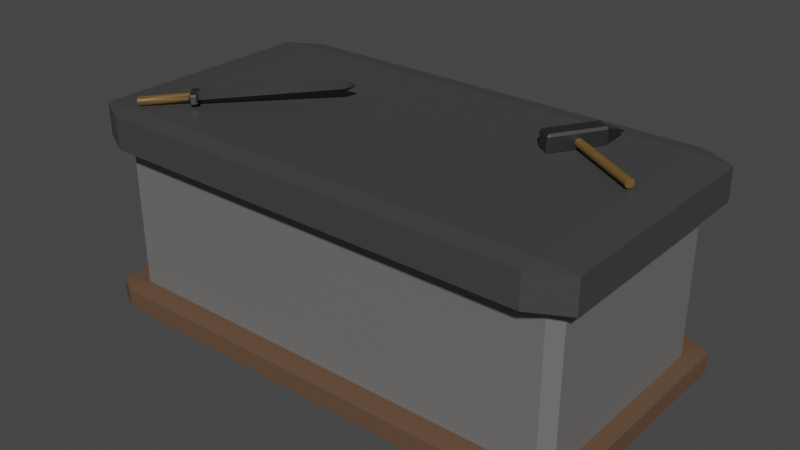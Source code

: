 # Source: workbench.blend  (saved by Blender 4.1.24; exported with 4.5.12 LTS)
import bpy
from mathutils import Matrix  # noqa: F401  (used for matrix-valued properties, if any)

bpy.ops.wm.read_factory_settings(use_empty=True)
scene = bpy.context.scene
scene.name = 'Scene'

# ---- collections
col_collection = bpy.data.collections.new('Collection'); scene.collection.children.link(col_collection)

# ---- materials (node trees are filled in below, after node groups)
mat_middle = bpy.data.materials.new('Middle')
mat_middle.alpha_threshold = 0.0
mat_middle.use_transparent_shadow = False
mat_middle.line_color = (0.0, 0.0, 0.0, 1.0)
mat_top = bpy.data.materials.new('Top')
mat_top.use_transparent_shadow = False
mat_base = bpy.data.materials.new('Base')
mat_base.use_transparent_shadow = False
mat_metal = bpy.data.materials.new('Metal')
mat_metal.use_transparent_shadow = False
mat_handle = bpy.data.materials.new('Handle')
mat_handle.use_transparent_shadow = False

# ---- material node trees
mat_middle.use_nodes = True; mat_middle.node_tree.nodes.clear()
_N = mat_middle.node_tree.nodes; _L = mat_middle.node_tree.links
n0 = _N.new('ShaderNodeOutputMaterial'); n0.name = 'Material Output'; n0.location = (300, 300)
n1 = _N.new('ShaderNodeBsdfPrincipled'); n1.name = 'Principled BSDF'; n1.location = (10, 300)
n1.distribution = 'GGX'
n1.subsurface_method = 'BURLEY'
n1.inputs[0].default_value = (0.2305, 0.2305, 0.2305, 1.0)
n1.inputs[1].default_value = 0.3621
n1.inputs[2].default_value = 0.4
n1.inputs[3].default_value = 1.45
n1.inputs[27].default_value = (0.0, 0.0, 0.0, 1.0)
n1.inputs[28].default_value = 1.0
_L.new(n1.outputs[0], n0.inputs[0])
n0.is_active_output = True
mat_top.use_nodes = True; mat_top.node_tree.nodes.clear()
_N = mat_top.node_tree.nodes; _L = mat_top.node_tree.links
n0 = _N.new('ShaderNodeBsdfPrincipled'); n0.name = 'Principled BSDF'; n0.location = (10, 300)
n0.inputs[0].default_value = (0.05038, 0.05038, 0.05038, 1.0)
n1 = _N.new('ShaderNodeOutputMaterial'); n1.name = 'Material Output'; n1.location = (300, 300)
_L.new(n0.outputs[0], n1.inputs[0])
n1.is_active_output = True
mat_base.use_nodes = True; mat_base.node_tree.nodes.clear()
_N = mat_base.node_tree.nodes; _L = mat_base.node_tree.links
n0 = _N.new('ShaderNodeBsdfPrincipled'); n0.name = 'Principled BSDF'; n0.location = (10, 300)
n0.inputs[0].default_value = (0.1148, 0.06061, 0.03246, 1.0)
n0.inputs[2].default_value = 0.7759
n1 = _N.new('ShaderNodeOutputMaterial'); n1.name = 'Material Output'; n1.location = (300, 300)
_L.new(n0.outputs[0], n1.inputs[0])
n1.is_active_output = True
mat_metal.use_nodes = True; mat_metal.node_tree.nodes.clear()
_N = mat_metal.node_tree.nodes; _L = mat_metal.node_tree.links
n0 = _N.new('ShaderNodeBsdfPrincipled'); n0.name = 'Principled BSDF'; n0.location = (10, 300)
n0.inputs[0].default_value = (0.1315, 0.1315, 0.1315, 1.0)
n0.inputs[1].default_value = 1.0
n0.inputs[2].default_value = 0.5086
n1 = _N.new('ShaderNodeOutputMaterial'); n1.name = 'Material Output'; n1.location = (300, 300)
_L.new(n0.outputs[0], n1.inputs[0])
n1.is_active_output = True
mat_handle.use_nodes = True; mat_handle.node_tree.nodes.clear()
_N = mat_handle.node_tree.nodes; _L = mat_handle.node_tree.links
n0 = _N.new('ShaderNodeBsdfPrincipled'); n0.name = 'Principled BSDF'; n0.location = (10, 300)
n0.inputs[0].default_value = (0.1532, 0.08536, 0.022, 1.0)
n1 = _N.new('ShaderNodeOutputMaterial'); n1.name = 'Material Output'; n1.location = (300, 300)
_L.new(n0.outputs[0], n1.inputs[0])
n1.is_active_output = True

# ---- world
world_world = bpy.data.worlds.new('World'); scene.world = world_world
world_world.use_nodes = True; world_world.node_tree.nodes.clear()
_N = world_world.node_tree.nodes; _L = world_world.node_tree.links
n0 = _N.new('ShaderNodeOutputWorld'); n0.name = 'World Output'; n0.location = (300, 300)
n1 = _N.new('ShaderNodeBackground'); n1.name = 'Background'; n1.location = (10, 300)
n1.inputs[0].default_value = (0.05088, 0.05088, 0.05088, 1.0)
_L.new(n1.outputs[0], n0.inputs[0])
n0.is_active_output = True
world_world.color = (0.05088, 0.05088, 0.05088)
world_world.use_sun_shadow = False
world_world.sun_shadow_jitter_overblur = 0.0

# ---- meshes
me_cube = bpy.data.meshes.new('Cube')
me_cube.from_pydata([(5.959, 2.972, -2.397), (6.236, 2.695, -2.397), (5.959, 2.972, 2.397), (6.236, 2.695, 2.397), (6.236, -2.695, -2.397), (5.959, -2.972, -2.397), (6.236, -2.695, 2.397), (5.959, -2.972, 2.397), (-5.959, 2.972, -2.397), (-6.236, 2.695, -2.397), (-6.236, 2.695, 2.397), (-5.959, 2.972, 2.397), (-6.236, -2.695, -2.397), (-5.959, -2.972, -2.397), (-5.959, -2.972, 2.397), (-6.236, -2.695, 2.397)], [], [(15, 12, 9, 10), (7, 5, 13, 14), (3, 1, 4, 6), (1, 3, 2, 0), (14, 13, 12, 15), (5, 7, 6, 4), (8, 11, 10, 9), (11, 8, 0, 2)])
_uv = me_cube.uv_layers.new(name='UVMap')
_uv.uv.foreach_set('vector', [0.388, 0.01165, 0.612, 0.01165, 0.612, 0.2383, 0.388, 0.2383, 0.388, 0.7556, 0.612, 0.7556, 0.612, 0.9944, 0.388, 0.9944, 0.388, 0.5117, 0.612, 0.5117, 0.612, 0.7383, 0.388, 0.7383, 0.612, 0.5117, 0.388, 0.5117, 0.388, 0.4944, 0.612, 0.4944, 0.388, 0.0, 0.612, 0.0, 0.612, 0.01165, 0.388, 0.01165, 0.612, 0.7556, 0.388, 0.7556, 0.388, 0.7383, 0.612, 0.7383, 0.612, 0.2556, 0.388, 0.2556, 0.388, 0.2383, 0.612, 0.2383, 0.388, 0.2556, 0.612, 0.2556, 0.612, 0.4944, 0.388, 0.4944])
me_cube.materials.append(mat_middle)
me_cube.use_remesh_preserve_volume = False
me_cube.use_remesh_preserve_attributes = False
me_cube.use_mirror_vertex_groups = False
me_cube.update()
me_cube_001 = bpy.data.meshes.new('Cube.001')
me_cube_001.from_pydata([(-0.8613, -0.8613, -1.0), (-0.8613, -1.0, -0.8613), (-1.0, -0.8613, -0.8613), (-0.8613, -1.0, 0.8613), (-0.8613, -0.8613, 1.0), (-1.0, -0.8613, 0.8613), (-0.8613, 0.8613, -1.0), (-1.0, 0.8613, -0.8613), (-0.8613, 1.0, -0.8613), (-0.8613, 0.8613, 1.0), (-0.8613, 1.0, 0.8613), (-1.0, 0.8613, 0.8613), (0.8613, -0.8613, -1.0), (1.0, -0.8613, -0.8613), (0.8613, -1.0, -0.8613), (0.8613, -0.8613, 1.0), (0.8613, -1.0, 0.8613), (1.0, -0.8613, 0.8613), (0.8613, 0.8613, -1.0), (0.8613, 1.0, -0.8613), (1.0, 0.8613, -0.8613), (0.8613, 0.8613, 1.0), (1.0, 0.8613, 0.8613), (0.8613, 1.0, 0.8613)], [], [(14, 16, 3, 1), (20, 22, 17, 13), (21, 9, 4, 15), (2, 5, 11, 7), (8, 10, 23, 19), (0, 1, 2), (3, 4, 5), (6, 7, 8), (9, 10, 11), (12, 13, 14), (15, 16, 17), (18, 19, 20), (21, 22, 23), (6, 0, 2, 7), (1, 3, 5, 2), (4, 9, 11, 5), (10, 8, 7, 11), (18, 6, 8, 19), (9, 21, 23, 10), (22, 20, 19, 23), (12, 18, 20, 13), (21, 15, 17, 22), (16, 14, 13, 17), (0, 12, 14, 1), (15, 4, 3, 16), (6, 18, 12, 0)])
_uv = me_cube_001.uv_layers.new(name='UVMap')
_uv.uv.foreach_set('vector', [0.3923, 0.7673, 0.6077, 0.7673, 0.6077, 0.9827, 0.3923, 0.9827, 0.3923, 0.5173, 0.6077, 0.5173, 0.6077, 0.7327, 0.3923, 0.7327, 0.6423, 0.5173, 0.8577, 0.5173, 0.8577, 0.7327, 0.6423, 0.7327, 0.3923, 0.01734, 0.6077, 0.01734, 0.6077, 0.2327, 0.3923, 0.2327, 0.3923, 0.2673, 0.6077, 0.2673, 0.6077, 0.4827, 0.3923, 0.4827, 0.1423, 0.7327, 0.1423, 0.75, 0.125, 0.7327, 0.6077, 0.9827, 0.625, 0.9827, 0.6077, 1.0, 0.1423, 0.5173, 0.125, 0.5173, 0.1423, 0.5, 0.625, 0.2673, 0.625, 0.2673, 0.6077, 0.25, 0.3577, 0.7327, 0.375, 0.7327, 0.3577, 0.75, 0.625, 0.7673, 0.625, 0.7673, 0.6077, 0.75, 0.3577, 0.5173, 0.3577, 0.5, 0.375, 0.5173, 0.625, 0.5173, 0.625, 0.5173, 0.6077, 0.5, 0.1423, 0.5173, 0.1423, 0.7327, 0.125, 0.7327, 0.125, 0.5173, 0.3923, 0.0, 0.6077, 0.0, 0.6077, 0.01734, 0.3923, 0.01734, 0.625, 0.01734, 0.625, 0.2327, 0.6077, 0.2327, 0.6077, 0.01734, 0.6077, 0.2673, 0.3923, 0.2673, 0.3923, 0.2327, 0.6077, 0.2327, 0.3577, 0.5173, 0.1423, 0.5173, 0.1423, 0.5, 0.3577, 0.5, 0.625, 0.2673, 0.625, 0.4827, 0.6077, 0.4827, 0.6077, 0.2673, 0.6077, 0.5173, 0.3923, 0.5173, 0.3923, 0.4827, 0.6077, 0.4827, 0.3577, 0.7327, 0.3577, 0.5173, 0.3923, 0.5173, 0.3923, 0.7327, 0.6423, 0.5173, 0.6423, 0.7327, 0.6077, 0.7327, 0.6077, 0.5173, 0.6077, 0.7673, 0.3923, 0.7673, 0.3923, 0.7327, 0.6077, 0.7327, 0.1423, 0.7327, 0.3577, 0.7327, 0.3577, 0.75, 0.1423, 0.75, 0.625, 0.7673, 0.625, 0.9827, 0.6077, 0.9827, 0.6077, 0.7673, 0.1423, 0.5173, 0.3577, 0.5173, 0.3577, 0.7327, 0.1423, 0.7327])
me_cube_001.materials.append(mat_top)
me_cube_001.use_remesh_fix_poles = True
me_cube_001.use_remesh_preserve_attributes = False
me_cube_001.use_mirror_vertex_groups = False
me_cube_001.update()
me_cube_002 = bpy.data.meshes.new('Cube.002')
me_cube_002.from_pydata([(-0.9082, -1.0, -0.9082), (-1.0, -0.9082, -0.9082), (-0.9082, -1.0, 0.9082), (-0.9082, -0.9082, 1.0), (-1.0, -0.9082, 0.9082), (-1.0, 0.9082, -0.9082), (-0.9082, 1.0, -0.9082), (-0.9082, 0.9082, 1.0), (-0.9082, 1.0, 0.9082), (-1.0, 0.9082, 0.9082), (1.0, -0.9082, -0.9082), (0.9082, -1.0, -0.9082), (0.9082, -0.9082, 1.0), (0.9082, -1.0, 0.9082), (1.0, -0.9082, 0.9082), (0.9082, 0.9082, -1.0), (0.9082, 1.0, -0.9082), (1.0, 0.9082, -0.9082), (0.9082, 0.9082, 1.0), (1.0, 0.9082, 0.9082), (0.9082, 1.0, 0.9082)], [], [(11, 13, 2, 0), (17, 19, 14, 10), (18, 7, 3, 12), (1, 4, 9, 5), (6, 8, 20, 16), (2, 3, 4), (7, 8, 9), (12, 13, 14), (15, 16, 17), (18, 19, 20), (0, 2, 4, 1), (3, 7, 9, 4), (8, 6, 5, 9), (7, 18, 20, 8), (19, 17, 16, 20), (18, 12, 14, 19), (13, 11, 10, 14), (12, 3, 2, 13)])
_uv = me_cube_002.uv_layers.new(name='UVMap')
_uv.uv.foreach_set('vector', [0.3865, 0.7615, 0.6135, 0.7615, 0.6135, 0.9885, 0.3865, 0.9885, 0.3865, 0.5115, 0.6135, 0.5115, 0.6135, 0.7385, 0.3865, 0.7385, 0.6365, 0.5115, 0.8635, 0.5115, 0.8635, 0.7385, 0.6365, 0.7385, 0.3865, 0.01148, 0.6135, 0.01148, 0.6135, 0.2385, 0.3865, 0.2385, 0.3865, 0.2615, 0.6135, 0.2615, 0.6135, 0.4885, 0.3865, 0.4885, 0.6135, 0.9885, 0.625, 0.9885, 0.6135, 1.0, 0.625, 0.2615, 0.625, 0.2615, 0.6135, 0.25, 0.625, 0.7615, 0.625, 0.7615, 0.6135, 0.75, 0.3635, 0.5115, 0.3635, 0.5, 0.375, 0.5115, 0.625, 0.5115, 0.625, 0.5115, 0.6135, 0.5, 0.3865, 0.0, 0.6135, 0.0, 0.6135, 0.01148, 0.3865, 0.01148, 0.625, 0.01148, 0.625, 0.2385, 0.6135, 0.2385, 0.6135, 0.01148, 0.6135, 0.2615, 0.3865, 0.2615, 0.3865, 0.2385, 0.6135, 0.2385, 0.625, 0.2615, 0.625, 0.4885, 0.6135, 0.4885, 0.6135, 0.2615, 0.6135, 0.5115, 0.3865, 0.5115, 0.3865, 0.4885, 0.6135, 0.4885, 0.6365, 0.5115, 0.6365, 0.7385, 0.6135, 0.7385, 0.6135, 0.5115, 0.6135, 0.7615, 0.3865, 0.7615, 0.3865, 0.7385, 0.6135, 0.7385, 0.625, 0.7615, 0.625, 0.9885, 0.6135, 0.9885, 0.6135, 0.7615])
me_cube_002.materials.append(mat_base)
me_cube_002.use_remesh_fix_poles = True
me_cube_002.use_remesh_preserve_attributes = False
me_cube_002.use_mirror_vertex_groups = False
me_cube_002.update()
me_cube_003 = bpy.data.meshes.new('Cube.003')
me_cube_003.from_pydata([(6.788, 6.524, 0.4469), (6.057, 5.85, 0.9127), (6.626, 5.299, 0.4359), (6.791, 6.524, 0.4138), (6.628, 5.299, 0.4029), (6.133, 5.85, -0.1506), (6.754, 6.559, 0.4444), (5.528, 6.436, 0.3567), (6.023, 5.886, 0.9102), (6.757, 6.559, 0.4113), (6.099, 5.885, -0.1531), (5.53, 6.436, 0.3237), (-2.232, -3.297, -0.1931), (-2.801, -2.745, 0.2836), (-3.459, -3.42, -0.2808), (-2.23, -3.297, -0.2262), (-3.456, -3.42, -0.3139), (-2.725, -2.746, -0.7797), (-3.33, -2.159, -0.2723), (-3.493, -3.384, -0.2833), (-2.835, -2.71, 0.2811), (-2.759, -2.711, -0.7822), (-3.49, -3.384, -0.3164), (-3.328, -2.159, -0.3054), (-4.083, -2.479, -0.0006981), (-4.08, -2.281, 0.0007362), (-3.994, -2.383, 0.1472), (-2.703, -3.908, 0.0988), (-2.614, -3.812, 0.2467), (-2.506, -3.911, 0.1142), (-3.557, -1.969, 0.04355), (-3.668, -2.067, 0.1746), (-3.755, -1.965, 0.02811), (-2.178, -3.398, 0.143), (-2.181, -3.596, 0.1416), (-2.289, -3.496, 0.2741), (-4.033, -2.475, -0.6412), (-3.922, -2.377, -0.7723), (-4.03, -2.277, -0.6398), (-2.653, -3.904, -0.5417), (-2.456, -3.908, -0.5263), (-2.542, -3.806, -0.6728), (-3.507, -1.965, -0.597), (-3.704, -1.962, -0.6124), (-3.596, -2.061, -0.7449), (-2.128, -3.394, -0.4975), (-2.217, -3.49, -0.6454), (-2.131, -3.592, -0.4989), (-6.52, -6.296, -0.108), (-3.42, -3.131, 0.1456), (-6.596, -6.216, -0.1217), (-3.495, -3.051, 0.1014), (-6.647, -6.161, -0.1483), (-3.569, -2.965, 0.001686), (-6.716, -6.084, -0.2175), (-6.76, -6.031, -0.3052), (-3.605, -2.919, -0.109), (-3.617, -2.897, -0.2247), (-6.788, -5.993, -0.4139), (-6.79, -5.981, -0.5315), (-3.603, -2.901, -0.342), (-3.564, -2.93, -0.4579), (-6.768, -5.993, -0.6544), (-3.51, -2.979, -0.542), (-6.707, -6.044, -0.7823), (-3.464, -3.023, -0.5889), (-6.64, -6.107, -0.8562), (-3.386, -3.099, -0.6349), (-6.589, -6.157, -0.8898), (-6.534, -6.211, -0.9089), (-3.303, -3.183, -0.6453), (-3.223, -3.267, -0.6232), (-6.447, -6.301, -0.9094), (-3.154, -3.344, -0.5665), (-6.351, -6.405, -0.8568), (-3.098, -3.408, -0.4837), (-6.291, -6.473, -0.7809), (-6.261, -6.509, -0.7176), (-3.058, -3.461, -0.3485), (-6.232, -6.549, -0.6021), (-3.056, -3.474, -0.2239), (-3.076, -3.463, -0.1079), (-6.235, -6.559, -0.4518), (-6.265, -6.538, -0.3392), (-3.12, -3.427, -0.004313), (-6.296, -6.512, -0.2717), (-3.185, -3.367, 0.08454), (-6.353, -6.46, -0.1913), (-3.257, -3.298, 0.1344), (-6.433, -6.383, -0.1329), (-3.334, -3.221, 0.1587)], [], [(0, 1, 2), (3, 4, 5), (6, 7, 8), (9, 10, 11), (12, 13, 14), (15, 16, 17), (18, 19, 20), (21, 22, 23), (24, 25, 26), (27, 28, 29), (30, 31, 32), (33, 34, 35), (36, 37, 38), (39, 40, 41), (42, 43, 44), (45, 46, 47), (54, 53, 51), (56, 58, 57), (60, 62, 61), (61, 64, 63), (70, 72, 71), (74, 73, 71), (80, 82, 81), (23, 18, 7, 11), (12, 15, 4, 2), (38, 43, 32, 25), (14, 19, 22, 16), (20, 13, 1, 8), (4, 3, 0, 2), (10, 9, 3, 5), (11, 7, 6, 9), (1, 0, 6, 8), (15, 12, 14, 16), (21, 17, 16, 22), (18, 23, 22, 19), (13, 20, 19, 14), (5, 4, 15, 17), (10, 21, 23, 11), (7, 18, 20, 8), (2, 1, 13, 12), (6, 0, 3, 9), (47, 40, 29, 34), (37, 41, 46, 44), (42, 45, 33, 30), (26, 31, 35, 28), (24, 26, 28, 27), (30, 33, 35, 31), (34, 29, 28, 35), (32, 31, 26, 25), (41, 37, 36, 39), (46, 45, 42, 44), (46, 41, 40, 47), (37, 44, 43, 38), (38, 25, 24, 36), (32, 43, 42, 30), (45, 47, 34, 33), (29, 40, 39, 27), (36, 24, 27, 39), (49, 90, 48, 50), (52, 51, 49, 50), (56, 53, 55, 58), (52, 54, 51), (54, 55, 53), (60, 57, 59, 62), (57, 58, 59), (66, 65, 63, 64), (21, 10, 5, 17), (62, 64, 61), (68, 67, 65, 66), (70, 67, 69, 72), (67, 68, 69), (76, 75, 73, 74), (72, 74, 71), (78, 75, 77, 79), (76, 77, 75), (80, 78, 79, 82), (84, 81, 83, 85), (81, 82, 83), (87, 86, 84, 85), (89, 88, 86, 87), (62, 59, 58, 55, 54, 52, 50, 48, 89, 87, 85, 83, 82, 79, 77, 76, 74, 72, 69, 68, 66, 64), (90, 88, 89, 48), (78, 80, 81, 84, 86, 88, 90, 49, 51, 53, 56, 57, 60, 61, 63, 65, 67, 70, 71, 73, 75)])
me_cube_003.polygons.foreach_set('use_smooth', [True] * 83)
me_cube_003.polygons.foreach_set('material_index', [0, 0, 0, 0, 0, 0, 0, 0, 0, 0, 0, 0, 0, 0, 0, 0, 1, 1, 1, 1, 1, 1, 1, 0, 0, 0, 0, 0, 0, 0, 0, 0, 0, 0, 0, 0, 0, 0, 0, 0, 0, 0, 0, 0, 0, 0, 0, 0, 0, 0, 0, 0, 0, 0, 0, 0, 0, 0, 1, 1, 1, 1, 1, 1, 1, 1, 0, 1, 1, 1, 1, 1, 1, 1, 1, 1, 1, 1, 1, 1, 1, 1, 1])
_k = set([(0, 1), (0, 2), (0, 3), (0, 6), (1, 13), (2, 12), (3, 4), (3, 5), (3, 9), (4, 15), (5, 17), (6, 7), (6, 8), (6, 9), (7, 18), (8, 20), (9, 10), (9, 11), (10, 21), (11, 23), (12, 14), (12, 15), (13, 14), (14, 16), (14, 19), (15, 16), (16, 17), (16, 22), (18, 19), (18, 23), (19, 20), (19, 22), (21, 22), (22, 23), (24, 25), (24, 26), (24, 27), (24, 36), (25, 26), (25, 32), (25, 38), (26, 28), (26, 31), (27, 28), (27, 29), (27, 39), (28, 29), (28, 35), (29, 34), (29, 40), (30, 31), (30, 32), (30, 33), (30, 42), (31, 32), (31, 35), (32, 43), (33, 34), (33, 35), (33, 45), (34, 35), (34, 47), (36, 37), (36, 38), (36, 39), (37, 38), (37, 41), (37, 44), (38, 43), (39, 40), (39, 41), (40, 41), (40, 47), (41, 46), (42, 43), (42, 44), (42, 45), (43, 44), (44, 46), (45, 46), (45, 47), (46, 47), (48, 50), (48, 89), (50, 52), (51, 53), (53, 56), (54, 55), (55, 58), (56, 57), (59, 62), (61, 63), (63, 65), (64, 66), (66, 68), (67, 70), (68, 69), (69, 72), (70, 71), (73, 75), (76, 77), (77, 79), (78, 80), (80, 81), (82, 83), (83, 85), (84, 86), (85, 87), (86, 88), (88, 90)])
me_cube_003.attributes.new('sharp_edge', 'BOOLEAN', 'EDGE').data.foreach_set('value', [ (min(e.vertices), max(e.vertices)) in _k for e in me_cube_003.edges])
_uv = me_cube_003.uv_layers.new(name='UVMap')
_uv.uv.foreach_set('vector', [0.2461, 0.6289, 0.2461, 0.75, 0.125, 0.6289, 0.2461, 0.6211, 0.125, 0.6211, 0.2461, 0.5, 0.2539, 0.6289, 0.375, 0.6289, 0.2539, 0.75, 0.2539, 0.6211, 0.2539, 0.5, 0.375, 0.6211, 0.625, 0.1211, 0.625, 0.0, 0.625, 0.1211, 0.625, 0.1289, 0.625, 0.1289, 0.625, 0.25, 0.625, 0.6289, 0.625, 0.6289, 0.625, 0.75, 0.625, 0.3789, 0.625, 0.3789, 0.625, 0.5, 0.9383, 1.0, 1.0, 0.8094, 0.9383, 0.8094, 0.06167, 1.0, 0.06167, 0.8094, 0.0, 0.8094, 0.9383, 0.0, 0.9383, 0.1906, 1.0, 0.1906, 0.06167, 0.0, 0.0, 0.1906, 0.06167, 0.1906, 0.9383, 1.0, 0.9383, 0.8094, 1.0, 0.8094, 0.06167, 1.0, 0.0, 0.8094, 0.06167, 0.8094, 0.9383, 0.0, 1.0, 0.1906, 0.9383, 0.1906, 0.06167, 0.0, 0.06167, 0.1906, 0.0, 0.1906, 0.8878, 1.0, 0.8622, 0.5, 0.9219, 0.5, 0.8125, 0.5, 0.7969, 1.0, 0.7656, 0.5, 0.7188, 0.5, 0.7003, 1.0, 0.6691, 0.5, 0.6691, 0.5, 0.6406, 1.0, 0.625, 0.5, 0.5, 0.5, 0.4816, 1.0, 0.4531, 0.5, 0.4219, 1.0, 0.4062, 0.5, 0.4531, 0.5, 0.25, 0.5, 0.2344, 1.0, 0.2031, 0.5, 0.625, 0.6211, 0.625, 0.6289, 0.4961, 0.6289, 0.4961, 0.6211, 0.625, 0.1211, 0.625, 0.1289, 0.4961, 0.1289, 0.4961, 0.1211, 1.0, 0.8094, 1.0, 0.1906, 1.0, 0.1906, 1.0, 0.8094, 0.7539, 0.6289, 0.7461, 0.6289, 0.7461, 0.6211, 0.7539, 0.6211, 0.625, 0.8711, 0.625, 0.8789, 0.4961, 0.8789, 0.4961, 0.8711, 0.125, 0.6211, 0.2461, 0.6211, 0.2461, 0.6289, 0.125, 0.6289, 0.2539, 0.5, 0.2539, 0.6211, 0.2461, 0.6211, 0.2461, 0.5, 0.4961, 0.6211, 0.4961, 0.6289, 0.2539, 0.6289, 0.2539, 0.6211, 0.2461, 0.75, 0.2461, 0.6289, 0.2539, 0.6289, 0.2539, 0.75, 0.625, 0.1289, 0.625, 0.1211, 0.625, 0.1211, 0.625, 0.1289, 0.625, 0.3789, 0.625, 0.3711, 0.625, 0.3711, 0.625, 0.3789, 0.625, 0.6289, 0.625, 0.6211, 0.7461, 0.6211, 0.7461, 0.6289, 0.625, 0.8789, 0.625, 0.8711, 0.625, 0.8711, 0.625, 0.8789, 0.4961, 0.3711, 0.4961, 0.1289, 0.625, 0.1289, 0.625, 0.3711, 0.4961, 0.3789, 0.625, 0.3789, 0.625, 0.6211, 0.4961, 0.6211, 0.4961, 0.6289, 0.625, 0.6289, 0.625, 0.8711, 0.4961, 0.8711, 0.4961, 0.1211, 0.4961, 0.0, 0.625, 0.0, 0.625, 0.1211, 0.2539, 0.6289, 0.2461, 0.6289, 0.2461, 0.6211, 0.2539, 0.6211, 0.0, 0.1906, 0.0, 0.8094, 0.0, 0.8094, 0.0, 0.1906, 0.9383, 0.8094, 0.06167, 0.8094, 0.06167, 0.1906, 0.9383, 0.1906, 0.9383, 0.0, 0.06167, 0.0, 0.06167, 0.0, 0.9383, 0.0, 0.9383, 0.8094, 0.9383, 0.1906, 0.06167, 0.1906, 0.06167, 0.8094, 0.9383, 1.0, 0.9383, 0.8094, 0.06167, 0.8094, 0.06167, 1.0, 0.9383, 0.0, 0.06167, 0.0, 0.06167, 0.1906, 0.9383, 0.1906, 0.0, 0.1906, 0.0, 0.8094, 0.06167, 0.8094, 0.06167, 0.1906, 1.0, 0.1906, 0.9383, 0.1906, 0.9383, 0.8094, 1.0, 0.8094, 0.06167, 0.8094, 0.9383, 0.8094, 0.9383, 1.0, 0.06167, 1.0, 0.06167, 0.1906, 0.06167, 0.0, 0.9383, 0.0, 0.9383, 0.1906, 0.06167, 0.1906, 0.06167, 0.8094, 0.0, 0.8094, 0.0, 0.1906, 0.9383, 0.8094, 0.9383, 0.1906, 1.0, 0.1906, 1.0, 0.8094, 1.0, 0.8094, 1.0, 0.8094, 0.9383, 1.0, 0.9383, 1.0, 1.0, 0.1906, 1.0, 0.1906, 0.9383, 0.0, 0.9383, 0.0, 0.06167, 0.0, 0.0, 0.1906, 0.0, 0.1906, 0.06167, 0.0, 0.0, 0.8094, 0.0, 0.8094, 0.06167, 1.0, 0.06167, 1.0, 0.9383, 1.0, 0.9383, 1.0, 0.06167, 1.0, 0.06167, 1.0, 0.9688, 0.5, 1.0, 0.5, 1.0, 1.0, 0.9688, 1.0, 0.9375, 1.0, 0.9219, 0.5, 0.9688, 0.5, 0.9688, 1.0, 0.8125, 0.5, 0.8622, 0.5, 0.8438, 1.0, 0.7969, 1.0, 0.9375, 1.0, 0.8878, 1.0, 0.9219, 0.5, 0.8878, 1.0, 0.8438, 1.0, 0.8622, 0.5, 0.7188, 0.5, 0.7656, 0.5, 0.75, 1.0, 0.7003, 1.0, 0.7656, 0.5, 0.7969, 1.0, 0.75, 1.0, 0.5938, 1.0, 0.5938, 0.5, 0.625, 0.5, 0.6406, 1.0, 0.625, 0.3789, 0.4961, 0.3789, 0.4961, 0.3711, 0.625, 0.3711, 0.7003, 1.0, 0.6406, 1.0, 0.6691, 0.5, 0.5625, 1.0, 0.5469, 0.5, 0.5938, 0.5, 0.5938, 1.0, 0.5, 0.5, 0.5469, 0.5, 0.5312, 1.0, 0.4816, 1.0, 0.5469, 0.5, 0.5625, 1.0, 0.5312, 1.0, 0.375, 1.0, 0.3594, 0.5, 0.4062, 0.5, 0.4219, 1.0, 0.4816, 1.0, 0.4219, 1.0, 0.4531, 0.5, 0.2997, 0.5, 0.3594, 0.5, 0.3438, 1.0, 0.2941, 1.0, 0.375, 1.0, 0.3438, 1.0, 0.3594, 0.5, 0.25, 0.5, 0.2997, 0.5, 0.2941, 1.0, 0.2344, 1.0, 0.1562, 0.5, 0.2031, 0.5, 0.1875, 1.0, 0.1562, 1.0, 0.2031, 0.5, 0.2344, 1.0, 0.1875, 1.0, 0.1122, 1.0, 0.1066, 0.5, 0.1562, 0.5, 0.1562, 1.0, 0.0625, 1.0, 0.0625, 0.5, 0.1066, 0.5, 0.1122, 1.0, 0.4773, 0.1766, 0.49, 0.25, 0.4786, 0.3193, 0.4496, 0.3833, 0.4048, 0.4319, 0.3418, 0.4717, 0.2968, 0.4854, 0.2308, 0.4881, 0.1582, 0.4717, 0.09521, 0.4319, 0.05045, 0.3833, 0.02827, 0.3418, 0.01231, 0.2734, 0.02021, 0.1847, 0.05045, 0.1167, 0.08029, 0.08029, 0.1374, 0.03936, 0.2224, 0.01272, 0.2968, 0.01461, 0.3418, 0.02827, 0.3833, 0.05045, 0.4346, 0.09848, 0.01843, 0.5, 0.0625, 0.5, 0.0625, 1.0, 0.01282, 1.0, 0.5227, 0.1766, 0.51, 0.25, 0.5214, 0.3193, 0.5504, 0.3833, 0.6017, 0.4373, 0.6582, 0.4717, 0.7224, 0.4873, 0.7968, 0.4854, 0.8626, 0.4606, 0.932, 0.4048, 0.9717, 0.3418, 0.9877, 0.2734, 0.9854, 0.2032, 0.9586, 0.1337, 0.9197, 0.08029, 0.8833, 0.05045, 0.8193, 0.02144, 0.75, 0.01, 0.6807, 0.02144, 0.6167, 0.05045, 0.5654, 0.09848])
me_cube_003.materials.append(mat_metal)
me_cube_003.materials.append(mat_handle)
me_cube_003.use_remesh_fix_poles = True
me_cube_003.use_remesh_preserve_attributes = False
me_cube_003.use_mirror_vertex_groups = False
me_cube_003.update()
me_cube_004 = bpy.data.meshes.new('Cube.004')
me_cube_004.from_pydata([(-0.9989, -0.5388, -0.2405), (-0.9478, -0.5696, -0.1808), (-1.03, -0.5899, -0.1808), (-0.9478, -0.5696, 0.1808), (-0.9989, -0.5388, 0.2405), (-1.03, -0.5899, 0.1808), (-1.309, -0.3519, -0.2405), (-1.339, -0.403, -0.1808), (-1.36, -0.3211, -0.1808), (-1.309, -0.3519, 0.2405), (-1.36, -0.3211, 0.1808), (-1.339, -0.403, 0.1808), (-0.2783, 0.6549, -0.2405), (-0.2474, 0.706, -0.1808), (-0.2272, 0.6241, -0.1808), (-0.2783, 0.6549, 0.2405), (-0.2272, 0.6241, 0.1808), (-0.2474, 0.706, 0.1808), (-0.5879, 0.8418, -0.2405), (-0.6389, 0.8726, -0.1808), (-0.557, 0.8929, -0.1808), (-0.5879, 0.8418, 0.2405), (-0.557, 0.8929, 0.1808), (-0.6389, 0.8726, 0.1808), (-0.6085, 0.03989, 0.07598), (1.302, -1.113, 0.07598), (-0.5972, 0.05854, 0.07384), (1.313, -1.095, 0.07384), (-0.5864, 0.07648, 0.06748), (1.324, -1.077, 0.06748), (-0.5764, 0.09301, 0.05716), (1.334, -1.06, 0.05716), (-0.5677, 0.1075, 0.04327), (1.343, -1.046, 0.04327), (-0.5605, 0.1194, 0.02634), (1.35, -1.034, 0.02634), (-0.5552, 0.1282, 0.007032), (1.355, -1.025, 0.007032), (-0.5519, 0.1337, -0.01392), (1.358, -1.02, -0.01392), (-0.5508, 0.1355, -0.03571), (1.36, -1.018, -0.03571), (-0.5519, 0.1337, -0.0575), (1.358, -1.02, -0.0575), (-0.5552, 0.1282, -0.07846), (1.355, -1.025, -0.07846), (-0.5605, 0.1194, -0.09777), (1.35, -1.034, -0.09777), (-0.5677, 0.1075, -0.1147), (1.343, -1.046, -0.1147), (-0.5764, 0.09301, -0.1286), (1.334, -1.06, -0.1286), (-0.5864, 0.07648, -0.1389), (1.324, -1.077, -0.1389), (-0.5972, 0.05854, -0.1453), (1.313, -1.095, -0.1453), (-0.6085, 0.03989, -0.1474), (1.302, -1.113, -0.1474), (-0.6198, 0.02123, -0.1453), (1.291, -1.132, -0.1453), (-0.6306, 0.003292, -0.1389), (1.28, -1.15, -0.1389), (-0.6406, -0.01324, -0.1286), (1.27, -1.167, -0.1286), (-0.6493, -0.02773, -0.1147), (1.261, -1.181, -0.1147), (-0.6565, -0.03962, -0.09777), (1.254, -1.193, -0.09777), (-0.6618, -0.04846, -0.07846), (1.249, -1.202, -0.07846), (-0.6651, -0.0539, -0.0575), (1.245, -1.207, -0.0575), (-0.6662, -0.05574, -0.03571), (1.244, -1.209, -0.03571), (-0.6651, -0.0539, -0.01392), (1.245, -1.207, -0.01392), (-0.6618, -0.04846, 0.007032), (1.249, -1.202, 0.007032), (-0.6565, -0.03962, 0.02634), (1.254, -1.193, 0.02634), (-0.6493, -0.02773, 0.04327), (1.261, -1.181, 0.04327), (-0.6406, -0.01324, 0.05716), (1.27, -1.167, 0.05716), (-0.6306, 0.003293, 0.06748), (1.28, -1.15, 0.06748), (-0.6198, 0.02123, 0.07384), (1.291, -1.132, 0.07384), (-0.1518, 1.203, -0.005781), (-0.1518, 1.203, 0.005781), (-0.1617, 1.209, -0.005781), (-0.1617, 1.209, 0.005781), (-0.1518, 1.203, -0.005781), (-0.1518, 1.203, 0.005781), (-0.1617, 1.209, -0.005781), (-0.1617, 1.209, 0.005781)], [], [(14, 16, 3, 1), (17, 13, 88, 89), (21, 9, 4, 15), (2, 5, 11, 7), (8, 10, 23, 19), (0, 1, 2), (3, 4, 5), (6, 7, 8), (9, 10, 11), (12, 13, 14), (15, 16, 17), (18, 19, 20), (21, 22, 23), (6, 0, 2, 7), (1, 3, 5, 2), (4, 9, 11, 5), (10, 8, 7, 11), (18, 6, 8, 19), (9, 21, 23, 10), (22, 20, 19, 23), (12, 18, 20, 13), (21, 15, 17, 22), (16, 14, 13, 17), (0, 12, 14, 1), (15, 4, 3, 16), (6, 18, 12, 0), (24, 25, 27, 26), (26, 27, 29, 28), (28, 29, 31, 30), (30, 31, 33, 32), (32, 33, 35, 34), (34, 35, 37, 36), (36, 37, 39, 38), (38, 39, 41, 40), (40, 41, 43, 42), (42, 43, 45, 44), (44, 45, 47, 46), (46, 47, 49, 48), (48, 49, 51, 50), (50, 51, 53, 52), (52, 53, 55, 54), (54, 55, 57, 56), (56, 57, 59, 58), (58, 59, 61, 60), (60, 61, 63, 62), (62, 63, 65, 64), (64, 65, 67, 66), (66, 67, 69, 68), (68, 69, 71, 70), (70, 71, 73, 72), (72, 73, 75, 74), (74, 75, 77, 76), (76, 77, 79, 78), (78, 79, 81, 80), (80, 81, 83, 82), (82, 83, 85, 84), (27, 25, 87, 85, 83, 81, 79, 77, 75, 73, 71, 69, 67, 65, 63, 61, 59, 57, 55, 53, 51, 49, 47, 45, 43, 41, 39, 37, 35, 33, 31, 29), (84, 85, 87, 86), (86, 87, 25, 24), (24, 26, 28, 30, 32, 34, 36, 38, 40, 42, 44, 46, 48, 50, 52, 54, 56, 58, 60, 62, 64, 66, 68, 70, 72, 74, 76, 78, 80, 82, 84, 86), (90, 91, 95, 94), (22, 17, 89, 91), (13, 20, 90, 88), (20, 22, 91, 90), (94, 95, 93, 92), (89, 88, 92, 93), (88, 90, 94, 92), (91, 89, 93, 95)])
me_cube_004.polygons.foreach_set('use_smooth', [True] * 68)
me_cube_004.polygons.foreach_set('material_index', [1, 1, 1, 1, 1, 1, 1, 1, 1, 1, 1, 1, 1, 1, 1, 1, 1, 1, 1, 1, 1, 1, 1, 1, 1, 1, 0, 0, 0, 0, 0, 0, 0, 0, 0, 0, 0, 0, 0, 0, 0, 0, 0, 0, 0, 0, 0, 0, 0, 0, 0, 0, 0, 0, 0, 0, 0, 0, 0, 0, 1, 1, 1, 1, 1, 1, 1, 1])
_k = set([(0, 1), (0, 2), (0, 6), (0, 12), (1, 2), (1, 3), (1, 14), (2, 5), (2, 7), (3, 4), (3, 5), (3, 16), (4, 5), (4, 9), (4, 15), (5, 11), (6, 7), (6, 8), (6, 18), (7, 8), (7, 11), (8, 10), (8, 19), (9, 10), (9, 11), (9, 21), (10, 11), (10, 23), (12, 13), (12, 14), (12, 18), (13, 14), (13, 88), (14, 16), (15, 16), (15, 17), (15, 21), (16, 17), (17, 89), (18, 19), (18, 20), (19, 20), (19, 23), (20, 90), (21, 22), (21, 23), (22, 23), (22, 91), (24, 26), (24, 86), (25, 27), (25, 87), (26, 28), (27, 29), (28, 30), (29, 31), (30, 32), (31, 33), (32, 34), (33, 35), (34, 36), (35, 37), (36, 38), (37, 39), (38, 40), (39, 41), (40, 42), (41, 43), (42, 44), (43, 45), (44, 46), (45, 47), (46, 48), (47, 49), (48, 50), (49, 51), (50, 52), (51, 53), (52, 54), (53, 55), (54, 56), (55, 57), (56, 58), (57, 59), (58, 60), (59, 61), (60, 62), (61, 63), (62, 64), (63, 65), (64, 66), (65, 67), (66, 68), (67, 69), (68, 70), (69, 71), (70, 72), (71, 73), (72, 74), (73, 75), (74, 76), (75, 77), (76, 78), (77, 79), (78, 80), (79, 81), (80, 82), (81, 83), (82, 84), (83, 85), (84, 86), (85, 87), (88, 89), (88, 90), (90, 91), (92, 93), (92, 94), (93, 95), (94, 95)])
me_cube_004.attributes.new('sharp_edge', 'BOOLEAN', 'EDGE').data.foreach_set('value', [ (min(e.vertices), max(e.vertices)) in _k for e in me_cube_004.edges])
_uv = me_cube_004.uv_layers.new(name='UVMap')
_uv.uv.foreach_set('vector', [0.406, 0.7599, 0.594, 0.7599, 0.594, 0.9901, 0.406, 0.9901, 0.594, 0.719, 0.406, 0.719, 0.406, 0.719, 0.594, 0.719, 0.6349, 0.531, 0.8651, 0.531, 0.8651, 0.719, 0.6349, 0.719, 0.406, 0.03101, 0.594, 0.03101, 0.594, 0.219, 0.406, 0.219, 0.406, 0.2599, 0.594, 0.2599, 0.594, 0.4901, 0.406, 0.4901, 0.1349, 0.719, 0.1349, 0.75, 0.125, 0.719, 0.594, 0.9901, 0.625, 0.9901, 0.594, 1.0, 0.1349, 0.531, 0.125, 0.531, 0.1349, 0.5, 0.625, 0.2599, 0.594, 0.25, 0.594, 0.25, 0.3651, 0.719, 0.375, 0.719, 0.3651, 0.75, 0.625, 0.7599, 0.594, 0.75, 0.594, 0.75, 0.3651, 0.531, 0.3651, 0.5, 0.375, 0.531, 0.625, 0.531, 0.594, 0.5, 0.594, 0.5, 0.1349, 0.531, 0.1349, 0.719, 0.125, 0.719, 0.125, 0.531, 0.406, 0.0, 0.594, 0.0, 0.594, 0.03101, 0.406, 0.03101, 0.625, 0.03101, 0.625, 0.219, 0.594, 0.219, 0.594, 0.03101, 0.594, 0.2599, 0.406, 0.2599, 0.406, 0.219, 0.594, 0.219, 0.3651, 0.531, 0.1349, 0.531, 0.1349, 0.5, 0.3651, 0.5, 0.625, 0.2599, 0.625, 0.4901, 0.594, 0.4901, 0.594, 0.2599, 0.594, 0.531, 0.406, 0.531, 0.406, 0.4901, 0.594, 0.4901, 0.3651, 0.719, 0.3651, 0.531, 0.406, 0.531, 0.406, 0.719, 0.6349, 0.531, 0.6349, 0.719, 0.594, 0.719, 0.594, 0.531, 0.594, 0.7599, 0.406, 0.7599, 0.406, 0.719, 0.594, 0.719, 0.1349, 0.719, 0.3651, 0.719, 0.3651, 0.75, 0.1349, 0.75, 0.625, 0.7599, 0.625, 0.9901, 0.594, 0.9901, 0.594, 0.7599, 0.1349, 0.531, 0.3651, 0.531, 0.3651, 0.719, 0.1349, 0.719, 1.0, 0.5, 1.0, 1.0, 0.9688, 1.0, 0.9688, 0.5, 0.9688, 0.5, 0.9688, 1.0, 0.9375, 1.0, 0.9375, 0.5, 0.9375, 0.5, 0.9375, 1.0, 0.9062, 1.0, 0.9062, 0.5, 0.9062, 0.5, 0.9062, 1.0, 0.875, 1.0, 0.875, 0.5, 0.875, 0.5, 0.875, 1.0, 0.8438, 1.0, 0.8438, 0.5, 0.8438, 0.5, 0.8438, 1.0, 0.8125, 1.0, 0.8125, 0.5, 0.8125, 0.5, 0.8125, 1.0, 0.7812, 1.0, 0.7812, 0.5, 0.7812, 0.5, 0.7812, 1.0, 0.75, 1.0, 0.75, 0.5, 0.75, 0.5, 0.75, 1.0, 0.7188, 1.0, 0.7188, 0.5, 0.7188, 0.5, 0.7188, 1.0, 0.6875, 1.0, 0.6875, 0.5, 0.6875, 0.5, 0.6875, 1.0, 0.6562, 1.0, 0.6562, 0.5, 0.6562, 0.5, 0.6562, 1.0, 0.625, 1.0, 0.625, 0.5, 0.625, 0.5, 0.625, 1.0, 0.5938, 1.0, 0.5938, 0.5, 0.5938, 0.5, 0.5938, 1.0, 0.5625, 1.0, 0.5625, 0.5, 0.5625, 0.5, 0.5625, 1.0, 0.5312, 1.0, 0.5312, 0.5, 0.5312, 0.5, 0.5312, 1.0, 0.5, 1.0, 0.5, 0.5, 0.5, 0.5, 0.5, 1.0, 0.4688, 1.0, 0.4688, 0.5, 0.4688, 0.5, 0.4688, 1.0, 0.4375, 1.0, 0.4375, 0.5, 0.4375, 0.5, 0.4375, 1.0, 0.4062, 1.0, 0.4062, 0.5, 0.4062, 0.5, 0.4062, 1.0, 0.375, 1.0, 0.375, 0.5, 0.375, 0.5, 0.375, 1.0, 0.3438, 1.0, 0.3438, 0.5, 0.3438, 0.5, 0.3438, 1.0, 0.3125, 1.0, 0.3125, 0.5, 0.3125, 0.5, 0.3125, 1.0, 0.2812, 1.0, 0.2812, 0.5, 0.2812, 0.5, 0.2812, 1.0, 0.25, 1.0, 0.25, 0.5, 0.25, 0.5, 0.25, 1.0, 0.2188, 1.0, 0.2188, 0.5, 0.2188, 0.5, 0.2188, 1.0, 0.1875, 1.0, 0.1875, 0.5, 0.1875, 0.5, 0.1875, 1.0, 0.1562, 1.0, 0.1562, 0.5, 0.1562, 0.5, 0.1562, 1.0, 0.125, 1.0, 0.125, 0.5, 0.125, 0.5, 0.125, 1.0, 0.09375, 1.0, 0.09375, 0.5, 0.09375, 0.5, 0.09375, 1.0, 0.0625, 1.0, 0.0625, 0.5, 0.2968, 0.4854, 0.25, 0.49, 0.2032, 0.4854, 0.1582, 0.4717, 0.1167, 0.4496, 0.08029, 0.4197, 0.05045, 0.3833, 0.02827, 0.3418, 0.01461, 0.2968, 0.01, 0.25, 0.01461, 0.2032, 0.02827, 0.1582, 0.05045, 0.1167, 0.08029, 0.08029, 0.1167, 0.05045, 0.1582, 0.02827, 0.2032, 0.01461, 0.25, 0.01, 0.2968, 0.01461, 0.3418, 0.02827, 0.3833, 0.05045, 0.4197, 0.08029, 0.4496, 0.1167, 0.4717, 0.1582, 0.4854, 0.2032, 0.49, 0.25, 0.4854, 0.2968, 0.4717, 0.3418, 0.4496, 0.3833, 0.4197, 0.4197, 0.3833, 0.4496, 0.3418, 0.4717, 0.0625, 0.5, 0.0625, 1.0, 0.03125, 1.0, 0.03125, 0.5, 0.03125, 0.5, 0.03125, 1.0, 0.0, 1.0, 0.0, 0.5, 0.75, 0.49, 0.7968, 0.4854, 0.8418, 0.4717, 0.8833, 0.4496, 0.9197, 0.4197, 0.9496, 0.3833, 0.9717, 0.3418, 0.9854, 0.2968, 0.99, 0.25, 0.9854, 0.2032, 0.9717, 0.1582, 0.9496, 0.1167, 0.9197, 0.08029, 0.8833, 0.05045, 0.8418, 0.02827, 0.7968, 0.01461, 0.75, 0.01, 0.7032, 0.01461, 0.6582, 0.02827, 0.6167, 0.05045, 0.5803, 0.08029, 0.5504, 0.1167, 0.5283, 0.1582, 0.5146, 0.2032, 0.51, 0.25, 0.5146, 0.2968, 0.5283, 0.3418, 0.5504, 0.3833, 0.5803, 0.4197, 0.6167, 0.4496, 0.6582, 0.4717, 0.7032, 0.4854, 0.406, 0.531, 0.594, 0.531, 0.594, 0.531, 0.406, 0.531, 0.594, 0.531, 0.594, 0.719, 0.594, 0.719, 0.594, 0.531, 0.406, 0.719, 0.406, 0.531, 0.406, 0.531, 0.406, 0.719, 0.406, 0.531, 0.594, 0.531, 0.594, 0.531, 0.406, 0.531, 0.406, 0.531, 0.594, 0.531, 0.594, 0.719, 0.406, 0.719, 0.594, 0.719, 0.406, 0.719, 0.406, 0.719, 0.594, 0.719, 0.406, 0.719, 0.406, 0.531, 0.406, 0.531, 0.406, 0.719, 0.594, 0.531, 0.594, 0.719, 0.594, 0.719, 0.594, 0.531])
me_cube_004.materials.append(mat_handle)
me_cube_004.materials.append(mat_metal)
me_cube_004.use_remesh_fix_poles = True
me_cube_004.use_remesh_preserve_attributes = False
me_cube_004.use_mirror_vertex_groups = False
me_cube_004.update()

# ---- objects
ob_workbenchmiddle = bpy.data.objects.new('WorkbenchMiddle', me_cube)
ob_workbenchtop = bpy.data.objects.new('WorkbenchTop', me_cube_001)
ob_workbenchbase = bpy.data.objects.new('WorkbenchBase', me_cube_002)
ob_sword = bpy.data.objects.new('Sword', me_cube_003)
ob_hammer = bpy.data.objects.new('Hammer', me_cube_004)

# ---- transforms, parenting, visibility, modifiers, constraints
ob_workbenchmiddle.location = (0.0, 0.0, 0.3974)
ob_workbenchmiddle.scale = (0.15, 0.15, 0.15)
ob_workbenchmiddle.lock_rotations_4d = False
ob_workbenchmiddle.empty_display_type = 'ARROWS'
ob_workbenchmiddle.lineart.crease_threshold = 0.0
ob_workbenchtop.location = (0.0, 0.0, 0.7328)
ob_workbenchtop.scale = (1.0, -0.5337, 0.07342)
ob_workbenchtop.lineart.crease_threshold = 0.0
ob_workbenchbase.location = (0.0, 0.0, 0.03565)
ob_workbenchbase.scale = (1.0, -0.5337, 0.04115)
ob_workbenchbase.lineart.crease_threshold = 0.0
ob_sword.location = (-0.5861, -0.1641, 0.8448)
ob_sword.scale = (0.04237, 0.04237, 0.04237)
ob_sword.lineart.crease_threshold = 0.0
ob_hammer.location = (0.6496, 0.233, 0.8359)
ob_hammer.scale = (0.15, 0.15, 0.15)
ob_hammer.lineart.crease_threshold = 0.0

# ---- collection membership
col_collection.objects.link(ob_workbenchmiddle)
col_collection.objects.link(ob_workbenchtop)
col_collection.objects.link(ob_workbenchbase)
col_collection.objects.link(ob_sword)
col_collection.objects.link(ob_hammer)

# ---- scene / render settings (as saved in the file)
scene.frame_start = 1; scene.frame_end = 250; scene.frame_set(1)
scene.render.engine = 'BLENDER_EEVEE_NEXT'
scene.cycles.use_denoising = False
scene.cycles.samples = 128
scene.cycles.sampling_pattern = 'TABULATED_SOBOL'
scene.cycles.use_adaptive_sampling = False
scene.cycles.use_light_tree = False
scene.eevee.ray_tracing_options.trace_max_roughness = 0.0
scene.view_settings.view_transform = 'Filmic'
bpy.context.view_layer.update()

# ---- added for rendering (the .blend has no active camera and no usable light): camera, sun
cam_auto = bpy.data.cameras.new('AutoCamera')
cam_auto.lens = 50.0
cam_auto.sensor_width = 36.0
cam_auto.clip_end = 1000.0
ob_auto_camera = bpy.data.objects.new('AutoCamera', cam_auto)
scene.collection.objects.link(ob_auto_camera)
ob_auto_camera.location = (2.25343, -2.70412, 2.24171)
ob_auto_camera.rotation_euler = (1.09748, -7.21219e-08, 0.694738)
scene.camera = ob_auto_camera
light_auto_sun = bpy.data.lights.new('AutoSun', 'SUN')
light_auto_sun.energy = 3.0
light_auto_sun.angle = 0.0523599
ob_auto_sun = bpy.data.objects.new('AutoSun', light_auto_sun)
scene.collection.objects.link(ob_auto_sun)
ob_auto_sun.rotation_euler = (0.872665, 0.174533, 0.523599)
bpy.context.view_layer.update()
